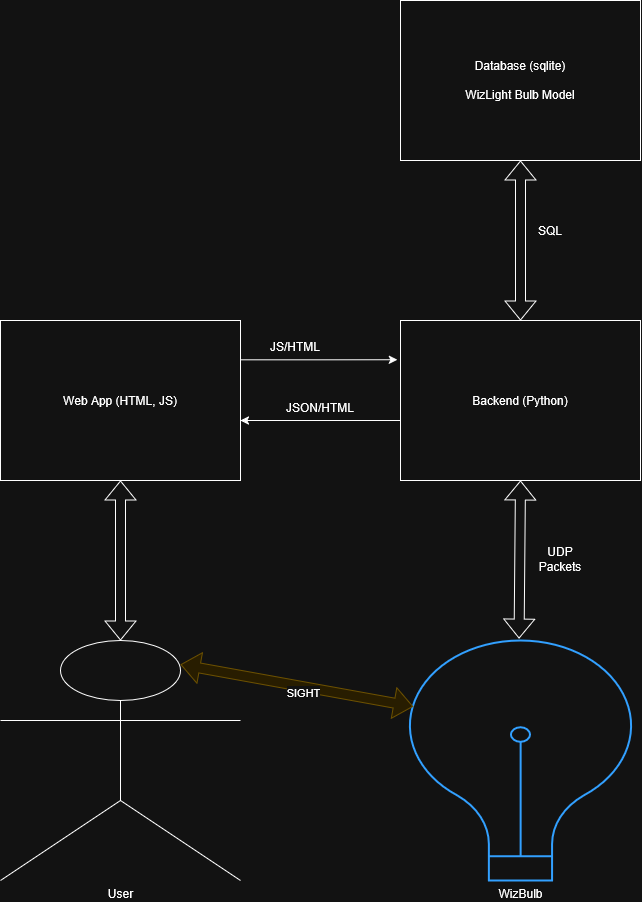

The diagram above was exported from draw.io. Its source (the exported page's mxGraphModel, read from the mxfile embedded in the PNG):
<mxGraphModel dx="2066" dy="1159" grid="1" gridSize="10" guides="1" tooltips="1" connect="1" arrows="1" fold="1" page="1" pageScale="1" pageWidth="827" pageHeight="1169" background="#ffffff" math="0" shadow="0">
  <root>
    <mxCell id="0" />
    <mxCell id="1" parent="0" />
    <mxCell id="6uw2Na40yDRZ-askNhCR-2" value="Web App (HTML, JS)" style="rounded=0;whiteSpace=wrap;html=1;" parent="1" vertex="1">
      <mxGeometry x="80" y="400" width="240" height="160" as="geometry" />
    </mxCell>
    <mxCell id="6uw2Na40yDRZ-askNhCR-21" style="edgeStyle=orthogonalEdgeStyle;rounded=0;orthogonalLoop=1;jettySize=auto;html=1;" parent="1" source="6uw2Na40yDRZ-askNhCR-3" edge="1">
      <mxGeometry relative="1" as="geometry">
        <mxPoint x="320" y="500" as="targetPoint" />
        <Array as="points">
          <mxPoint x="320" y="500" />
        </Array>
      </mxGeometry>
    </mxCell>
    <mxCell id="6uw2Na40yDRZ-askNhCR-3" value="Backend (Python)" style="rounded=0;whiteSpace=wrap;html=1;" parent="1" vertex="1">
      <mxGeometry x="480" y="400" width="240" height="160" as="geometry" />
    </mxCell>
    <mxCell id="6uw2Na40yDRZ-askNhCR-5" value="Database (sqlite)&lt;div&gt;&lt;br&gt;&lt;/div&gt;&lt;div&gt;WizLight Bulb Model&lt;/div&gt;" style="rounded=0;whiteSpace=wrap;html=1;" parent="1" vertex="1">
      <mxGeometry x="480" y="80" width="240" height="160" as="geometry" />
    </mxCell>
    <mxCell id="6uw2Na40yDRZ-askNhCR-7" value="&lt;div&gt;User&lt;/div&gt;" style="shape=umlActor;verticalLabelPosition=bottom;verticalAlign=top;html=1;outlineConnect=0;" parent="1" vertex="1">
      <mxGeometry x="80" y="720" width="240" height="240" as="geometry" />
    </mxCell>
    <mxCell id="6uw2Na40yDRZ-askNhCR-11" value="&lt;div&gt;WizBulb&lt;/div&gt;" style="html=1;verticalLabelPosition=bottom;align=center;labelBackgroundColor=#ffffff;verticalAlign=top;strokeWidth=2;strokeColor=#0080F0;shadow=0;dashed=0;shape=mxgraph.ios7.icons.lightbulb;" parent="1" vertex="1">
      <mxGeometry x="480" y="720" width="240" height="240" as="geometry" />
    </mxCell>
    <mxCell id="6uw2Na40yDRZ-askNhCR-13" value="" style="shape=flexArrow;endArrow=classic;startArrow=classic;html=1;rounded=0;entryX=0.5;entryY=1;entryDx=0;entryDy=0;exitX=0.5;exitY=0;exitDx=0;exitDy=0;exitPerimeter=0;" parent="1" source="6uw2Na40yDRZ-askNhCR-7" target="6uw2Na40yDRZ-askNhCR-2" edge="1">
      <mxGeometry width="100" height="100" relative="1" as="geometry">
        <mxPoint x="150" y="680" as="sourcePoint" />
        <mxPoint x="250" y="580" as="targetPoint" />
      </mxGeometry>
    </mxCell>
    <mxCell id="6uw2Na40yDRZ-askNhCR-14" value="" style="shape=flexArrow;endArrow=classic;startArrow=classic;html=1;rounded=0;exitX=0.75;exitY=0.1;exitDx=0;exitDy=0;exitPerimeter=0;entryX=0.053;entryY=0.275;entryDx=0;entryDy=0;entryPerimeter=0;fillColor=#fff2cc;strokeColor=#d6b656;" parent="1" source="6uw2Na40yDRZ-askNhCR-7" target="6uw2Na40yDRZ-askNhCR-11" edge="1">
      <mxGeometry width="100" height="100" relative="1" as="geometry">
        <mxPoint x="350" y="840" as="sourcePoint" />
        <mxPoint x="450" y="740" as="targetPoint" />
      </mxGeometry>
    </mxCell>
    <mxCell id="2" value="SIGHT" style="edgeLabel;html=1;align=center;verticalAlign=middle;resizable=0;points=[];" parent="6uw2Na40yDRZ-askNhCR-14" vertex="1" connectable="0">
      <mxGeometry x="0.056" y="-5" relative="1" as="geometry">
        <mxPoint as="offset" />
      </mxGeometry>
    </mxCell>
    <mxCell id="6uw2Na40yDRZ-askNhCR-15" value="" style="shape=flexArrow;endArrow=classic;startArrow=classic;html=1;rounded=0;entryX=0.5;entryY=1;entryDx=0;entryDy=0;exitX=0.494;exitY=-0.008;exitDx=0;exitDy=0;exitPerimeter=0;" parent="1" source="6uw2Na40yDRZ-askNhCR-11" target="6uw2Na40yDRZ-askNhCR-3" edge="1">
      <mxGeometry width="100" height="100" relative="1" as="geometry">
        <mxPoint x="560" y="720" as="sourcePoint" />
        <mxPoint x="660" y="620" as="targetPoint" />
      </mxGeometry>
    </mxCell>
    <mxCell id="6uw2Na40yDRZ-askNhCR-17" value="" style="shape=flexArrow;endArrow=classic;startArrow=classic;html=1;rounded=0;exitX=0.5;exitY=0;exitDx=0;exitDy=0;entryX=0.5;entryY=1;entryDx=0;entryDy=0;" parent="1" source="6uw2Na40yDRZ-askNhCR-3" target="6uw2Na40yDRZ-askNhCR-5" edge="1">
      <mxGeometry width="100" height="100" relative="1" as="geometry">
        <mxPoint x="590" y="350" as="sourcePoint" />
        <mxPoint x="690" y="250" as="targetPoint" />
      </mxGeometry>
    </mxCell>
    <mxCell id="6uw2Na40yDRZ-askNhCR-19" value="UDP Packets" style="text;html=1;align=center;verticalAlign=middle;whiteSpace=wrap;rounded=0;" parent="1" vertex="1">
      <mxGeometry x="610" y="624" width="60" height="30" as="geometry" />
    </mxCell>
    <mxCell id="6uw2Na40yDRZ-askNhCR-20" style="edgeStyle=orthogonalEdgeStyle;rounded=0;orthogonalLoop=1;jettySize=auto;html=1;entryX=-0.013;entryY=0.246;entryDx=0;entryDy=0;entryPerimeter=0;" parent="1" source="6uw2Na40yDRZ-askNhCR-2" target="6uw2Na40yDRZ-askNhCR-3" edge="1">
      <mxGeometry relative="1" as="geometry">
        <Array as="points">
          <mxPoint x="400" y="440" />
        </Array>
      </mxGeometry>
    </mxCell>
    <mxCell id="6uw2Na40yDRZ-askNhCR-22" value="JS/HTML" style="text;html=1;align=center;verticalAlign=middle;whiteSpace=wrap;rounded=0;" parent="1" vertex="1">
      <mxGeometry x="345" y="411" width="60" height="30" as="geometry" />
    </mxCell>
    <mxCell id="6uw2Na40yDRZ-askNhCR-23" value="JSON/HTML" style="text;html=1;align=center;verticalAlign=middle;whiteSpace=wrap;rounded=0;" parent="1" vertex="1">
      <mxGeometry x="360" y="472" width="80" height="30" as="geometry" />
    </mxCell>
    <mxCell id="6uw2Na40yDRZ-askNhCR-24" value="SQL" style="text;html=1;align=center;verticalAlign=middle;whiteSpace=wrap;rounded=0;" parent="1" vertex="1">
      <mxGeometry x="600" y="290" width="60" height="40" as="geometry" />
    </mxCell>
  </root>
</mxGraphModel>